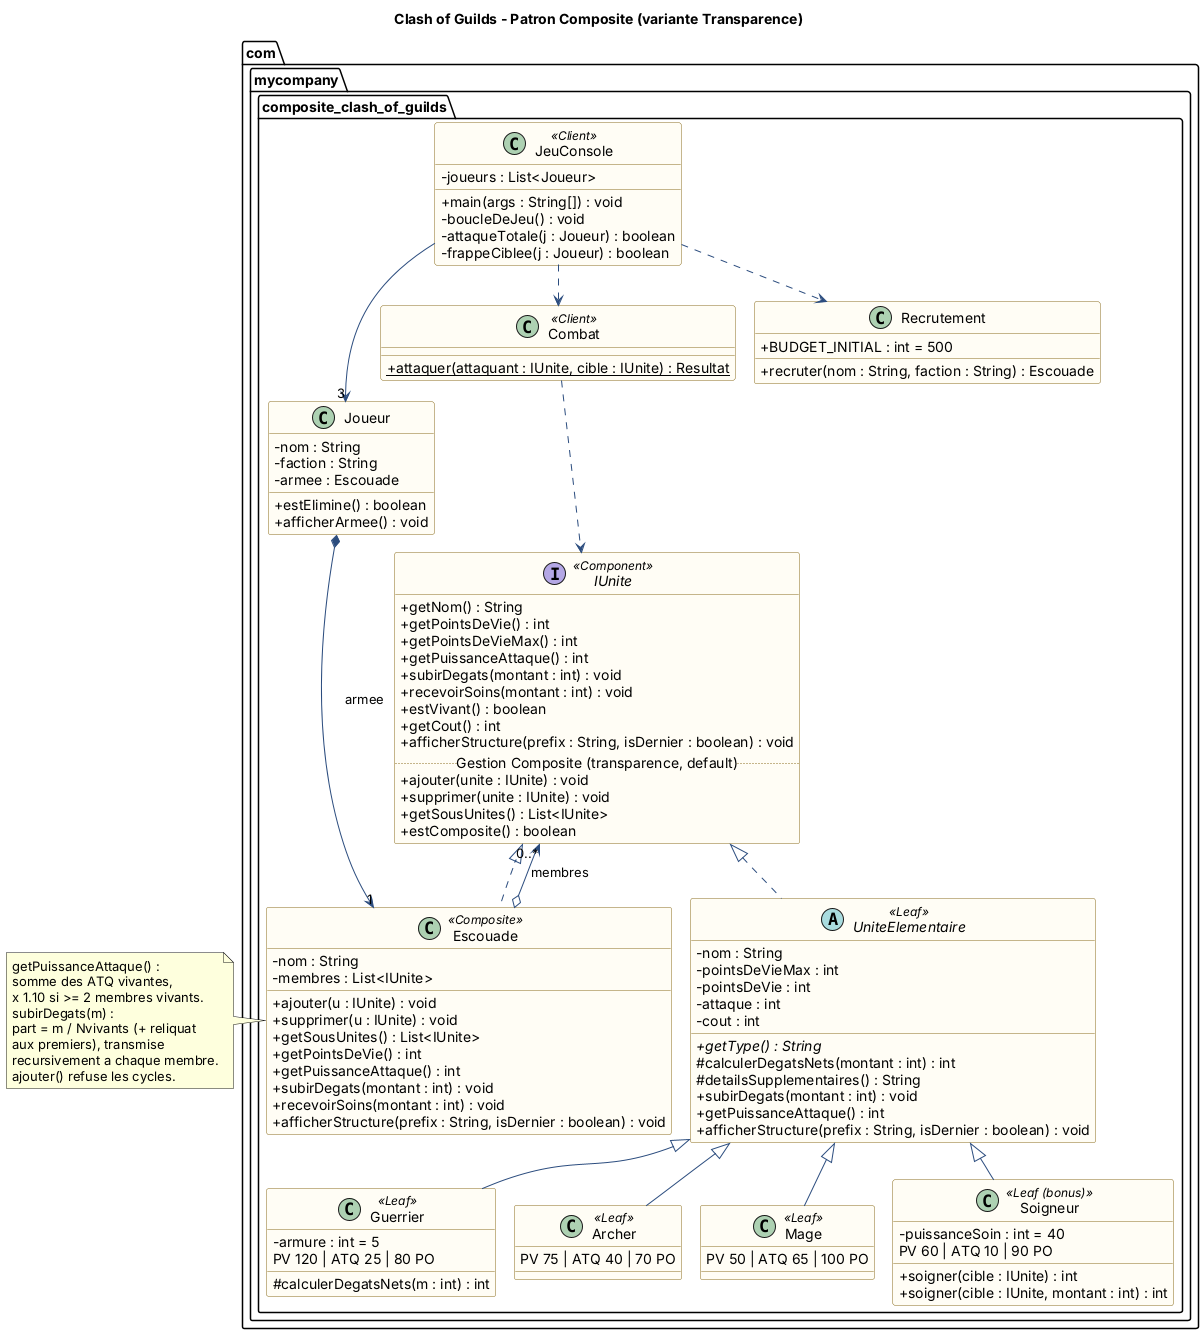

The diagram above was rendered by PlantUML. Its source (embedded in the PNG):
@startuml diagramme_classes
!pragma layout smetana
skinparam classAttributeIconSize 0
skinparam shadowing false
skinparam defaultFontName Arial
skinparam class {
  BackgroundColor #FFFDF5
  BorderColor #8A6D1F
  ArrowColor #2B4C7E
}
title Clash of Guilds - Patron Composite (variante Transparence)

package com.mycompany.composite_clash_of_guilds {

  interface IUnite <<Component>> {
    + getNom() : String
    + getPointsDeVie() : int
    + getPointsDeVieMax() : int
    + getPuissanceAttaque() : int
    + subirDegats(montant : int) : void
    + recevoirSoins(montant : int) : void
    + estVivant() : boolean
    + getCout() : int
    + afficherStructure(prefix : String, isDernier : boolean) : void
    .. Gestion Composite (transparence, default) ..
    + ajouter(unite : IUnite) : void
    + supprimer(unite : IUnite) : void
    + getSousUnites() : List<IUnite>
    + estComposite() : boolean
  }

  abstract class UniteElementaire <<Leaf>> {
    - nom : String
    - pointsDeVieMax : int
    - pointsDeVie : int
    - attaque : int
    - cout : int
    + {abstract} getType() : String
    # calculerDegatsNets(montant : int) : int
    # detailsSupplementaires() : String
    + subirDegats(montant : int) : void
    + getPuissanceAttaque() : int
    + afficherStructure(prefix : String, isDernier : boolean) : void
  }

  class Guerrier <<Leaf>> {
    - armure : int = 5
    PV 120 | ATQ 25 | 80 PO
    # calculerDegatsNets(m : int) : int
  }
  class Archer <<Leaf>> {
    PV 75 | ATQ 40 | 70 PO
  }
  class Mage <<Leaf>> {
    PV 50 | ATQ 65 | 100 PO
  }
  class Soigneur <<Leaf (bonus)>> {
    - puissanceSoin : int = 40
    PV 60 | ATQ 10 | 90 PO
    + soigner(cible : IUnite) : int
    + soigner(cible : IUnite, montant : int) : int
  }

  class Escouade <<Composite>> {
    - nom : String
    - membres : List<IUnite>
    + ajouter(u : IUnite) : void
    + supprimer(u : IUnite) : void
    + getSousUnites() : List<IUnite>
    + getPointsDeVie() : int
    + getPuissanceAttaque() : int
    + subirDegats(montant : int) : void
    + recevoirSoins(montant : int) : void
    + afficherStructure(prefix : String, isDernier : boolean) : void
  }

  class Joueur {
    - nom : String
    - faction : String
    - armee : Escouade
    + estElimine() : boolean
    + afficherArmee() : void
  }

  class JeuConsole <<Client>> {
    - joueurs : List<Joueur>
    + main(args : String[]) : void
    - boucleDeJeu() : void
    - attaqueTotale(j : Joueur) : boolean
    - frappeCiblee(j : Joueur) : boolean
  }

  class Combat <<Client>> {
    + {static} attaquer(attaquant : IUnite, cible : IUnite) : Resultat
  }

  class Recrutement {
    + BUDGET_INITIAL : int = 500
    + recruter(nom : String, faction : String) : Escouade
  }
}

IUnite <|.. UniteElementaire
IUnite <|.. Escouade
UniteElementaire <|-- Guerrier
UniteElementaire <|-- Archer
UniteElementaire <|-- Mage
UniteElementaire <|-- Soigneur
Escouade o--> "0..*" IUnite : membres
Joueur *--> "1" Escouade : armee
JeuConsole --> "3" Joueur
JeuConsole ..> Combat
JeuConsole ..> Recrutement
Combat ..> IUnite

note right of Escouade
  getPuissanceAttaque() :
  somme des ATQ vivantes,
  x 1.10 si >= 2 membres vivants.
  subirDegats(m) :
  part = m / Nvivants (+ reliquat
  aux premiers), transmise
  recursivement a chaque membre.
  ajouter() refuse les cycles.
end note
@enduml